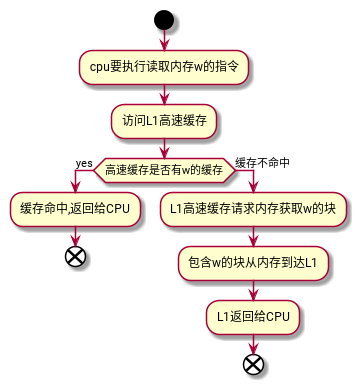

The diagram above was rendered by PlantUML. Its source (embedded in the PNG):
@startuml
start
:cpu要执行读取内存w的指令;
:访问L1高速缓存;
if (高速缓存是否有w的缓存) then (yes)
:缓存命中,返回给CPU;
end
else (缓存不命中)
:L1高速缓存请求内存获取w的块;
:包含w的块从内存到达L1;
:L1返回给CPU;
end
@enduml